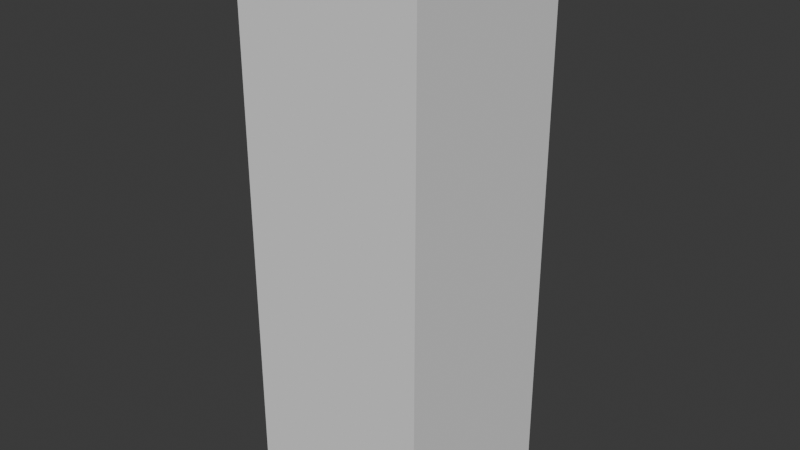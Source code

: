 # Source: tree_03.blend  (saved by Blender 4.4.32; exported with 4.5.12 LTS)
import bpy
from mathutils import Matrix  # noqa: F401  (used for matrix-valued properties, if any)

bpy.ops.wm.read_factory_settings(use_empty=True)
scene = bpy.context.scene
scene.name = 'Scene'

# ---- collections
col_tree_03 = bpy.data.collections.new('tree_03'); scene.collection.children.link(col_tree_03)
col_tree_03_001 = bpy.data.collections.new('tree_03.001'); col_tree_03.children.link(col_tree_03_001)

# ---- materials (node trees are filled in below, after node groups)
mat_tree_2_1 = bpy.data.materials.new('tree_2_1')

# ---- material node trees

# ---- world
world_world = bpy.data.worlds.new('World'); scene.world = world_world
world_world.use_nodes = True; world_world.node_tree.nodes.clear()
_N = world_world.node_tree.nodes; _L = world_world.node_tree.links
n0 = _N.new('ShaderNodeOutputWorld'); n0.name = 'World Output'; n0.location = (300, 300)
n1 = _N.new('ShaderNodeBackground'); n1.name = 'Background'; n1.location = (10, 300)
n1.inputs[0].default_value = (0.05088, 0.05088, 0.05088, 1.0)
_L.new(n1.outputs[0], n0.inputs[0])
n0.is_active_output = True
world_world.color = (0.05088, 0.05088, 0.05088)
world_world.sun_shadow_jitter_overblur = 0.0

# ---- meshes
me_cube = bpy.data.meshes.new('Cube')
me_cube.from_pydata([(-1.0, -1.0, -1.0), (-1.0, -1.0, 1.0), (-1.0, 1.0, -1.0), (-1.0, 1.0, 1.0), (1.0, -1.0, -1.0), (1.0, -1.0, 1.0), (1.0, 1.0, -1.0), (1.0, 1.0, 1.0)], [], [(0, 1, 3, 2), (2, 3, 7, 6), (6, 7, 5, 4), (4, 5, 1, 0), (2, 6, 4, 0), (7, 3, 1, 5)])
_uv = me_cube.uv_layers.new(name='UVMap')
_uv.uv.foreach_set('vector', [0.375, 0.0, 0.625, 0.0, 0.625, 0.25, 0.375, 0.25, 0.375, 0.25, 0.625, 0.25, 0.625, 0.5, 0.375, 0.5, 0.375, 0.5, 0.625, 0.5, 0.625, 0.75, 0.375, 0.75, 0.375, 0.75, 0.625, 0.75, 0.625, 1.0, 0.375, 1.0, 0.125, 0.5, 0.375, 0.5, 0.375, 0.75, 0.125, 0.75, 0.625, 0.5, 0.875, 0.5, 0.875, 0.75, 0.625, 0.75])
me_cube.update()
me_tree_2 = bpy.data.meshes.new('Tree_2')
me_tree_2.from_pydata([], [], [])
me_tree_2.materials.append(None)
me_tree_2.update()

# ---- objects
ob_collision = bpy.data.objects.new('COLLISION', me_cube)
ob_tree_2 = bpy.data.objects.new('Tree_2', me_tree_2)

# ---- transforms, parenting, visibility, modifiers, constraints
ob_collision.location = (0.09517, -0.03027, 3.474)
ob_collision.scale = (1.2, 1.2, 3.599)
ob_collision.display_type = 'BOUNDS'
ob_collision.display_bounds_type = 'CYLINDER'
ob_tree_2.location = (0.0, 0.0, 0.0)
ob_tree_2.scale = (0.01, 0.01, 0.01)
ob_tree_2.color = (0.8, 0.8, 0.8, 1.0)
ob_tree_2.material_slots[0].link = 'OBJECT'; ob_tree_2.material_slots[0].material = mat_tree_2_1

# ---- collection membership
col_tree_03.objects.link(ob_collision)
col_tree_03_001.objects.link(ob_tree_2)

# ---- scene / render settings (as saved in the file)
scene.frame_start = 1; scene.frame_end = 250; scene.frame_set(1)
scene.render.engine = 'BLENDER_EEVEE_NEXT'
bpy.context.view_layer.update()

# ---- added for rendering (the .blend has no active camera and no usable light): camera, sun
cam_auto = bpy.data.cameras.new('AutoCamera')
cam_auto.lens = 50.0
cam_auto.sensor_width = 36.0
cam_auto.clip_end = 1000.0
ob_auto_camera = bpy.data.objects.new('AutoCamera', cam_auto)
scene.collection.objects.link(ob_auto_camera)
ob_auto_camera.location = (7.45783, -8.86547, 9.36407)
ob_auto_camera.rotation_euler = (1.09748, -7.21219e-08, 0.694738)
scene.camera = ob_auto_camera
light_auto_sun = bpy.data.lights.new('AutoSun', 'SUN')
light_auto_sun.energy = 3.0
light_auto_sun.angle = 0.0523599
ob_auto_sun = bpy.data.objects.new('AutoSun', light_auto_sun)
scene.collection.objects.link(ob_auto_sun)
ob_auto_sun.rotation_euler = (0.872665, 0.174533, 0.523599)
bpy.context.view_layer.update()
